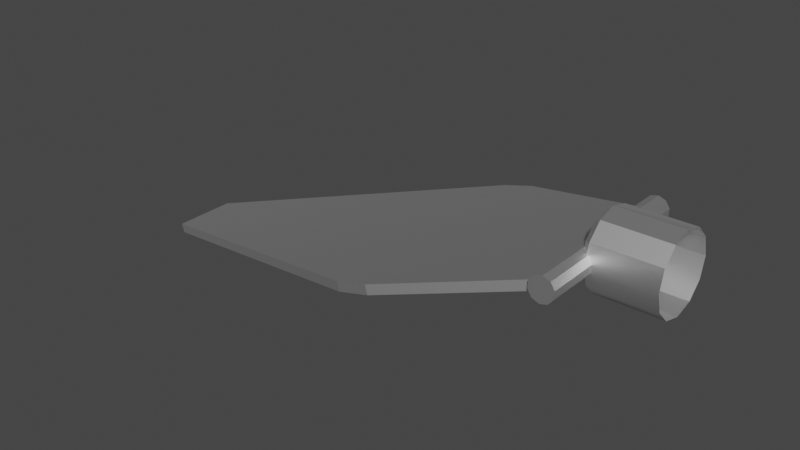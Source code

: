 # Source: Dropship_-_Air_Brake_2.blend  (saved by Blender 4.0.36; exported with 4.5.12 LTS)
import bpy
from mathutils import Matrix  # noqa: F401  (used for matrix-valued properties, if any)

bpy.ops.wm.read_factory_settings(use_empty=True)
scene = bpy.context.scene
scene.name = 'Scene'

# ---- collections
col_collection = bpy.data.collections.new('Collection'); scene.collection.children.link(col_collection)

# ---- materials (node trees are filled in below, after node groups)
mat_air_brake2mat = bpy.data.materials.new('Air Brake2Mat')
mat_air_brake2mat.use_transparent_shadow = False
mat_air_brake2mat.roughness = 0.5528
mat_air_brake2mat.specular_intensity = 1.0
mat_air_brake2mat.metallic = 1.0

# ---- material node trees
mat_air_brake2mat.use_nodes = True; mat_air_brake2mat.node_tree.nodes.clear()
_N = mat_air_brake2mat.node_tree.nodes; _L = mat_air_brake2mat.node_tree.links
n0 = _N.new('ShaderNodeBsdfPrincipled'); n0.name = 'Principled BSDF'; n0.location = (10, 300)
n0.distribution = 'GGX'
n0.subsurface_method = 'BURLEY'
n0.inputs[1].default_value = 1.0
n0.inputs[2].default_value = 0.5528
n0.inputs[3].default_value = 1.45
n0.inputs[13].default_value = 1.0
n0.inputs[27].default_value = (0.0, 0.0, 0.0, 1.0)
n0.inputs[28].default_value = 1.0
n1 = _N.new('ShaderNodeOutputMaterial'); n1.name = 'Material Output'; n1.location = (300, 300)
n2 = _N.new('ShaderNodeNormalMap'); n2.name = 'Normal Map'; n2.location = (-300, -300)
n2.label = 'Normal/Map'
_L.new(n0.outputs[0], n1.inputs[0])
_L.new(n2.outputs[0], n0.inputs[5])
n1.is_active_output = True

# ---- world
world_world = bpy.data.worlds.new('World'); scene.world = world_world
world_world.use_nodes = True; world_world.node_tree.nodes.clear()
_N = world_world.node_tree.nodes; _L = world_world.node_tree.links
n0 = _N.new('ShaderNodeOutputWorld'); n0.name = 'World Output'; n0.location = (300, 300)
n1 = _N.new('ShaderNodeBackground'); n1.name = 'Background'; n1.location = (10, 300)
n1.inputs[0].default_value = (0.05088, 0.05088, 0.05088, 1.0)
_L.new(n1.outputs[0], n0.inputs[0])
n0.is_active_output = True
world_world.color = (0.05088, 0.05088, 0.05088)
world_world.use_sun_shadow = False
world_world.sun_shadow_jitter_overblur = 0.0

# ---- meshes
me_mesh_009 = bpy.data.meshes.new('Mesh.009')
me_mesh_009.from_pydata([(4.879, 6.298e-05, -5.314), (4.879, 2.657, -4.602), (-4.06, 2.657, -4.602), (-4.06, 6.298e-05, -5.314), (4.879, 4.602, -2.657), (-4.06, 4.602, -2.657), (4.879, 5.314, -0.0001163), (-4.06, 5.314, -0.0001163), (4.879, 4.602, 2.657), (-4.06, 4.602, 2.657), (4.879, 2.657, 4.602), (-4.06, 2.657, 4.602), (4.879, 6.298e-05, 5.314), (-4.06, 6.298e-05, 5.314), (4.879, -2.657, 4.602), (-4.06, -2.657, 4.602), (4.879, -4.602, 2.657), (-4.06, -4.602, 2.657), (4.879, -5.314, -0.0001163), (-4.06, -5.314, -0.0001163), (4.879, -4.602, -2.657), (-4.06, -4.602, -2.657), (4.879, -2.657, -4.602), (-4.06, -2.657, -4.602), (-4.879, -2.321, -4.021), (-4.879, 6.298e-05, -4.643), (-4.879, 2.321, -4.021), (-4.879, 4.021, -2.321), (-4.879, 4.643, -0.0001163), (-4.879, 4.021, 2.321), (-4.879, 2.321, 4.021), (-4.879, 6.298e-05, 4.643), (-4.879, -2.321, 4.021), (-4.879, -4.021, 2.321), (-4.879, -4.643, -0.0001163), (-4.879, -4.021, -2.321), (-6.0, -1.35, 12.4), (-6.0, -1.35, -12.4), (-6.585, -0.4496, -12.4), (-6.585, -0.4496, 12.4), (-4.997, -1.735, 12.4), (-4.997, -1.735, -12.4), (-3.96, -1.457, 12.4), (-3.96, -1.457, -12.4), (-3.284, -0.6227, 12.4), (-3.284, -0.6227, -12.4), (-3.228, 0.4499, 12.4), (-3.228, 0.4499, -12.4), (-3.813, 1.35, 12.4), (-3.813, 1.35, -12.4), (-4.816, 1.735, 12.4), (-4.816, 1.735, -12.4), (-5.853, 1.457, 12.4), (-5.853, 1.457, -12.4), (-6.528, 0.6226, 12.4), (-6.528, 0.6226, -12.4), (-6.204, 0.464, -10.75), (-6.179, 0.408, 11.5), (-25.0, -4.66, 17.26), (-25.04, -4.575, -16.49), (-29.33, -5.824, 17.26), (-29.37, -5.739, -16.49), (-72.66, -17.42, 4.917), (-72.67, -17.4, -4.111), (-5.858, -0.8245, -10.75), (-24.69, -5.864, -16.5), (-24.65, -5.949, 17.26), (-5.833, -0.8806, 11.49), (-29.03, -7.028, -16.5), (-28.99, -7.113, 17.26), (-72.33, -18.69, -4.115), (-72.32, -18.71, 4.913), (4.879, -4.602, -2.657), (4.879, -4.602, -2.657), (-4.06, -4.602, -2.657), (-4.879, 2.321, -4.021), (-4.06, 2.657, -4.602), (-4.06, 6.298e-05, -5.314), (-4.06, 6.298e-05, -5.314), (-4.879, 6.298e-05, -4.643), (-4.879, 2.321, -4.021), (-4.879, 4.021, -2.321), (-4.06, 4.602, -2.657), (-4.06, 2.657, -4.602), (-4.06, 2.657, -4.602), (-4.879, 2.321, -4.021), (-4.879, 4.021, -2.321), (-4.879, 4.643, -0.0001163), (-4.06, 5.314, -0.0001163), (-4.06, 4.602, -2.657), (-4.06, 4.602, -2.657), (-4.879, 4.021, -2.321), (-4.879, 4.643, -0.0001163), (-4.879, 4.021, 2.321), (-4.06, 4.602, 2.657), (-4.06, 5.314, -0.0001163), (-4.06, 5.314, -0.0001163), (-4.879, 4.643, -0.0001163), (-4.879, 4.021, 2.321), (-4.879, 2.321, 4.021), (-4.06, 2.657, 4.602), (-4.06, 4.602, 2.657), (-4.06, 4.602, 2.657), (-4.879, 4.021, 2.321), (-4.879, 2.321, 4.021), (-4.879, 6.298e-05, 4.643), (-4.06, 6.298e-05, 5.314), (-4.06, 2.657, 4.602), (-4.06, 2.657, 4.602), (-4.879, 2.321, 4.021), (-4.879, 6.298e-05, 4.643), (-4.879, -2.321, 4.021), (-4.06, -2.657, 4.602), (-4.06, 6.298e-05, 5.314), (-4.06, 6.298e-05, 5.314), (-4.879, 6.298e-05, 4.643), (-4.879, -2.321, 4.021), (-4.879, -4.021, 2.321), (-4.06, -4.602, 2.657), (-4.06, -2.657, 4.602), (-4.06, -2.657, 4.602), (-4.879, -2.321, 4.021), (-4.879, -4.021, 2.321), (-4.879, -4.643, -0.0001163), (-4.06, -5.314, -0.0001163), (-4.06, -4.602, 2.657), (-4.06, -4.602, 2.657), (-4.879, -4.021, 2.321), (-4.879, -4.643, -0.0001163), (-4.879, -4.021, -2.321), (-4.06, -4.602, -2.657), (-4.06, -5.314, -0.0001163), (-4.06, -5.314, -0.0001163), (-4.879, -4.643, -0.0001163), (-4.879, -4.021, -2.321), (-4.879, -2.321, -4.021), (-4.06, -2.657, -4.602), (-4.06, -4.602, -2.657), (-4.06, -4.602, -2.657), (-4.879, -4.021, -2.321), (-4.879, -2.321, -4.021), (-4.879, 6.298e-05, -4.643), (-4.06, 6.298e-05, -5.314), (-4.06, -2.657, -4.602), (-4.06, -2.657, -4.602), (-4.879, -2.321, -4.021), (-4.879, 6.298e-05, -4.643), (-4.816, 1.735, 12.4), (-4.816, 1.735, -12.4), (-4.816, 1.735, -12.4), (-6.585, -0.4496, 12.4), (-6.0, -1.35, 12.4), (-4.997, -1.735, 12.4), (-4.997, -1.735, 12.4), (-3.96, -1.457, 12.4), (-3.284, -0.6227, 12.4), (-3.284, -0.6227, 12.4), (-3.228, 0.4499, 12.4), (-3.813, 1.35, 12.4), (-3.813, 1.35, 12.4), (-4.816, 1.735, 12.4), (-5.853, 1.457, 12.4), (-3.284, -0.6227, 12.4), (-3.813, 1.35, 12.4), (-5.853, 1.457, 12.4), (-4.997, -1.735, 12.4), (-3.284, -0.6227, 12.4), (-5.853, 1.457, 12.4), (-6.585, -0.4496, 12.4), (-4.997, -1.735, 12.4), (-5.853, 1.457, 12.4), (-6.585, -0.4496, 12.4), (-5.853, 1.457, 12.4), (-6.528, 0.6226, 12.4), (-5.853, 1.457, -12.4), (-4.816, 1.735, -12.4), (-3.813, 1.35, -12.4), (-3.813, 1.35, -12.4), (-3.228, 0.4499, -12.4), (-3.284, -0.6227, -12.4), (-3.284, -0.6227, -12.4), (-3.96, -1.457, -12.4), (-4.997, -1.735, -12.4), (-4.997, -1.735, -12.4), (-6.0, -1.35, -12.4), (-6.585, -0.4496, -12.4), (-3.284, -0.6227, -12.4), (-4.997, -1.735, -12.4), (-6.585, -0.4496, -12.4), (-3.813, 1.35, -12.4), (-3.284, -0.6227, -12.4), (-6.585, -0.4496, -12.4), (-5.853, 1.457, -12.4), (-3.813, 1.35, -12.4), (-6.585, -0.4496, -12.4), (-5.853, 1.457, -12.4), (-6.585, -0.4496, -12.4), (-6.528, 0.6226, -12.4), (-24.69, -5.864, -16.5), (-25.04, -4.575, -16.49), (-6.204, 0.464, -10.75), (-6.204, 0.464, -10.75), (-5.858, -0.8245, -10.75), (-24.69, -5.864, -16.5), (-5.833, -0.8806, 11.49), (-6.179, 0.408, 11.5), (-25.0, -4.66, 17.26), (-25.0, -4.66, 17.26), (-24.65, -5.949, 17.26), (-5.833, -0.8806, 11.49), (-29.03, -7.028, -16.5), (-29.37, -5.739, -16.49), (-25.04, -4.575, -16.49), (-25.04, -4.575, -16.49), (-24.69, -5.864, -16.5), (-29.03, -7.028, -16.5), (-24.65, -5.949, 17.26), (-25.0, -4.66, 17.26), (-29.33, -5.824, 17.26), (-29.33, -5.824, 17.26), (-28.99, -7.113, 17.26), (-24.65, -5.949, 17.26), (-72.33, -18.69, -4.115), (-72.67, -17.4, -4.111), (-29.37, -5.739, -16.49), (-29.37, -5.739, -16.49), (-29.03, -7.028, -16.5), (-72.33, -18.69, -4.115), (-72.32, -18.71, 4.913), (-72.66, -17.42, 4.917), (-72.67, -17.4, -4.111), (-72.67, -17.4, -4.111), (-72.33, -18.69, -4.115), (-72.32, -18.71, 4.913), (-28.99, -7.113, 17.26), (-29.33, -5.824, 17.26), (-72.66, -17.42, 4.917), (-72.66, -17.42, 4.917), (-72.32, -18.71, 4.913), (-28.99, -7.113, 17.26), (4.879, 5.314, -0.0001163), (-4.06, 5.314, -0.0001163), (4.879, 4.602, 2.657), (-4.06, 4.602, 2.657), (4.879, 2.657, 4.602), (-4.06, 2.657, 4.602), (4.879, -4.602, 2.657), (-4.06, -4.602, 2.657), (4.879, -5.314, -0.0001163), (-4.06, -5.314, -0.0001163), (-4.06, 6.298e-05, -5.314), (4.879, 6.298e-05, -5.314), (-6.0, -1.35, 12.4), (-6.0, -1.35, -12.4), (-4.997, -1.735, -12.4), (-4.997, -1.735, 12.4), (-3.96, -1.457, -12.4), (-3.96, -1.457, 12.4), (-3.284, -0.6227, -12.4), (-3.284, -0.6227, 12.4), (-3.228, 0.4499, 12.4), (-3.228, 0.4499, -12.4), (-3.813, 1.35, 12.4), (-3.813, 1.35, -12.4), (-5.853, 1.457, 12.4), (-5.853, 1.457, -12.4), (-6.585, -0.4496, 12.4), (-6.528, 0.6226, 12.4), (-6.528, 0.6226, -12.4), (-6.585, -0.4496, -12.4)], [], [(2, 1, 0), (0, 3, 2), (5, 4, 1), (1, 2, 5), (7, 6, 4), (4, 5, 7), (9, 8, 240), (240, 241, 9), (11, 10, 242), (242, 243, 11), (13, 12, 244), (244, 245, 13), (15, 14, 12), (12, 13, 15), (17, 16, 14), (14, 15, 17), (19, 18, 246), (246, 247, 19), (21, 20, 248), (248, 249, 21), (23, 22, 72), (73, 74, 23), (250, 251, 22), (22, 23, 250), (24, 35, 34), (34, 33, 32), (32, 31, 30), (34, 32, 30), (30, 29, 28), (28, 27, 26), (30, 28, 26), (34, 30, 26), (24, 34, 26), (24, 26, 25), (75, 76, 77), (78, 79, 80), (81, 82, 83), (84, 85, 86), (87, 88, 89), (90, 91, 92), (93, 94, 95), (96, 97, 98), (99, 100, 101), (102, 103, 104), (105, 106, 107), (108, 109, 110), (111, 112, 113), (114, 115, 116), (117, 118, 119), (120, 121, 122), (123, 124, 125), (126, 127, 128), (129, 130, 131), (132, 133, 134), (135, 136, 137), (138, 139, 140), (141, 142, 143), (144, 145, 146), (38, 37, 36), (36, 39, 38), (40, 252, 253), (253, 41, 40), (254, 43, 42), (42, 255, 254), (256, 45, 44), (44, 257, 256), (258, 47, 46), (46, 259, 258), (48, 260, 261), (261, 49, 48), (51, 50, 262), (262, 263, 51), (52, 147, 148), (149, 53, 52), (55, 54, 264), (264, 265, 55), (266, 267, 268), (268, 269, 266), (150, 151, 152), (153, 154, 155), (156, 157, 158), (159, 160, 161), (162, 163, 164), (165, 166, 167), (168, 169, 170), (171, 172, 173), (174, 175, 176), (177, 178, 179), (180, 181, 182), (183, 184, 185), (186, 187, 188), (189, 190, 191), (192, 193, 194), (195, 196, 197), (58, 57, 56), (56, 59, 58), (60, 58, 59), (59, 61, 60), (62, 60, 61), (61, 63, 62), (66, 65, 64), (64, 67, 66), (69, 68, 65), (65, 66, 69), (71, 70, 68), (68, 69, 71), (198, 199, 200), (201, 202, 203), (204, 205, 206), (207, 208, 209), (210, 211, 212), (213, 214, 215), (216, 217, 218), (219, 220, 221), (222, 223, 224), (225, 226, 227), (228, 229, 230), (231, 232, 233), (234, 235, 236), (237, 238, 239)])
me_mesh_009.polygons.foreach_set('use_smooth', [True] * 120)
_uv = me_mesh_009.uv_layers.new(name='UVMap')
_uv.uv.foreach_set('vector', [0.3743, 0.997, 0.3743, 0.9774, 0.369, 0.9774, 0.369, 0.9774, 0.369, 0.997, 0.3743, 0.997, 0.3796, 0.997, 0.3796, 0.9774, 0.3743, 0.9774, 0.3743, 0.9774, 0.3743, 0.997, 0.3796, 0.997, 0.3848, 0.997, 0.3848, 0.9774, 0.3796, 0.9774, 0.3796, 0.9774, 0.3796, 0.997, 0.3848, 0.997, 0.39, 0.997, 0.39, 0.9774, 0.3848, 0.9774, 0.3848, 0.9774, 0.3848, 0.997, 0.39, 0.997, 0.3953, 0.997, 0.3953, 0.9774, 0.39, 0.9774, 0.39, 0.9774, 0.39, 0.997, 0.3953, 0.997, 0.4006, 0.997, 0.4006, 0.9774, 0.3953, 0.9774, 0.3953, 0.9774, 0.3953, 0.997, 0.4006, 0.997, 0.4059, 0.997, 0.4059, 0.9774, 0.4006, 0.9774, 0.4006, 0.9774, 0.4006, 0.997, 0.4059, 0.997, 0.4112, 0.997, 0.4112, 0.9774, 0.4059, 0.9774, 0.4059, 0.9774, 0.4059, 0.997, 0.4112, 0.997, 0.4165, 0.997, 0.4165, 0.9774, 0.4112, 0.9774, 0.4112, 0.9774, 0.4112, 0.997, 0.4165, 0.997, 0.4218, 0.997, 0.4218, 0.9774, 0.4165, 0.9774, 0.4165, 0.9774, 0.4165, 0.997, 0.4218, 0.997, 0.3637, 0.997, 0.3637, 0.9774, 0.3584, 0.9774, 0.3584, 0.9774, 0.3584, 0.997, 0.3637, 0.997, 0.369, 0.997, 0.369, 0.9774, 0.3637, 0.9774, 0.3637, 0.9774, 0.3637, 0.997, 0.369, 0.997, 0.339, 0.9922, 0.3426, 0.9959, 0.3477, 0.9973, 0.3477, 0.9973, 0.3528, 0.996, 0.3564, 0.9924, 0.3564, 0.9924, 0.3578, 0.9873, 0.3566, 0.9822, 0.3477, 0.9973, 0.3564, 0.9924, 0.3566, 0.9822, 0.3566, 0.9822, 0.3529, 0.9784, 0.3478, 0.9771, 0.3478, 0.9771, 0.3428, 0.9784, 0.339, 0.9821, 0.3566, 0.9822, 0.3478, 0.9771, 0.339, 0.9821, 0.3477, 0.9973, 0.3566, 0.9822, 0.339, 0.9821, 0.339, 0.9922, 0.3477, 0.9973, 0.339, 0.9821, 0.339, 0.9922, 0.339, 0.9821, 0.3376, 0.9871, 0.3352, 0.9873, 0.3359, 0.9854, 0.3302, 0.9854, 0.3302, 0.9854, 0.3302, 0.9873, 0.3352, 0.9873, 0.3358, 0.9852, 0.3361, 0.9829, 0.3302, 0.9828, 0.3302, 0.9828, 0.3305, 0.9851, 0.3358, 0.9852, 0.3301, 0.9825, 0.3301, 0.9807, 0.3243, 0.9807, 0.3243, 0.9807, 0.325, 0.9825, 0.3301, 0.9825, 0.3351, 0.9825, 0.3359, 0.9807, 0.3301, 0.9807, 0.3301, 0.9807, 0.3301, 0.9825, 0.3351, 0.9825, 0.3298, 0.9852, 0.3302, 0.9829, 0.3242, 0.9828, 0.3242, 0.9828, 0.3245, 0.9851, 0.3298, 0.9852, 0.3302, 0.9894, 0.3302, 0.9876, 0.3244, 0.9876, 0.3244, 0.9876, 0.3251, 0.9894, 0.3302, 0.9894, 0.3352, 0.9894, 0.336, 0.9876, 0.3302, 0.9876, 0.3302, 0.9876, 0.3302, 0.9894, 0.3352, 0.9894, 0.3361, 0.994, 0.3365, 0.9917, 0.3305, 0.9916, 0.3305, 0.9916, 0.3309, 0.9939, 0.3361, 0.994, 0.3303, 0.9914, 0.3303, 0.9897, 0.3245, 0.9897, 0.3245, 0.9897, 0.3252, 0.9914, 0.3303, 0.9914, 0.3353, 0.9914, 0.3361, 0.9897, 0.3303, 0.9897, 0.3303, 0.9897, 0.3303, 0.9914, 0.3353, 0.9914, 0.3299, 0.9939, 0.3303, 0.9917, 0.3243, 0.9916, 0.3243, 0.9916, 0.3246, 0.9939, 0.3299, 0.9939, 0.3302, 0.9873, 0.3302, 0.9854, 0.3243, 0.9854, 0.3243, 0.9854, 0.3251, 0.9873, 0.3302, 0.9873, 0.1222, 0.9442, 0.1222, 0.9458, 0.171, 0.9458, 0.171, 0.9458, 0.171, 0.9442, 0.1222, 0.9442, 0.171, 0.9474, 0.171, 0.9458, 0.1222, 0.9458, 0.1222, 0.9458, 0.1222, 0.9474, 0.171, 0.9474, 0.1222, 0.9474, 0.1222, 0.949, 0.171, 0.949, 0.171, 0.949, 0.171, 0.9474, 0.1222, 0.9474, 0.1222, 0.949, 0.1222, 0.9506, 0.171, 0.9506, 0.171, 0.9506, 0.171, 0.949, 0.1222, 0.949, 0.1222, 0.9506, 0.1222, 0.9523, 0.171, 0.9523, 0.171, 0.9523, 0.171, 0.9506, 0.1222, 0.9506, 0.171, 0.9538, 0.171, 0.9523, 0.1222, 0.9523, 0.1222, 0.9523, 0.1222, 0.9538, 0.171, 0.9538, 0.1222, 0.9554, 0.171, 0.9554, 0.171, 0.9538, 0.171, 0.9538, 0.1222, 0.9538, 0.1222, 0.9554, 0.171, 0.941, 0.171, 0.9395, 0.1222, 0.9395, 0.1222, 0.9395, 0.1222, 0.941, 0.171, 0.941, 0.1222, 0.9426, 0.171, 0.9426, 0.171, 0.941, 0.171, 0.941, 0.1222, 0.941, 0.1222, 0.9426, 0.171, 0.9442, 0.171, 0.9426, 0.1222, 0.9426, 0.1222, 0.9426, 0.1222, 0.9442, 0.171, 0.9442, 0.1247, 0.9343, 0.1233, 0.9347, 0.1224, 0.9359, 0.1224, 0.9359, 0.1224, 0.9375, 0.1233, 0.9387, 0.1233, 0.9387, 0.1247, 0.9391, 0.1262, 0.9387, 0.1262, 0.9387, 0.127, 0.9375, 0.127, 0.9359, 0.1233, 0.9387, 0.1262, 0.9387, 0.127, 0.9359, 0.1224, 0.9359, 0.1233, 0.9387, 0.127, 0.9359, 0.1247, 0.9343, 0.1224, 0.9359, 0.127, 0.9359, 0.1247, 0.9343, 0.127, 0.9359, 0.1262, 0.9347, 0.1224, 0.9359, 0.1224, 0.9375, 0.1233, 0.9387, 0.1233, 0.9387, 0.1248, 0.9391, 0.1262, 0.9387, 0.1262, 0.9387, 0.1271, 0.9375, 0.1271, 0.9359, 0.1271, 0.9359, 0.1262, 0.9347, 0.1248, 0.9343, 0.1262, 0.9387, 0.1271, 0.9359, 0.1248, 0.9343, 0.1233, 0.9387, 0.1262, 0.9387, 0.1248, 0.9343, 0.1224, 0.9359, 0.1233, 0.9387, 0.1248, 0.9343, 0.1224, 0.9359, 0.1248, 0.9343, 0.1233, 0.9347, 0.2738, 0.9093, 0.2804, 0.9322, 0.3111, 0.9321, 0.3111, 0.9321, 0.3185, 0.9093, 0.2738, 0.9093, 0.2738, 0.904, 0.2738, 0.9093, 0.3185, 0.9093, 0.3185, 0.9093, 0.3185, 0.904, 0.2738, 0.904, 0.2902, 0.8517, 0.2738, 0.904, 0.3185, 0.904, 0.3185, 0.904, 0.3021, 0.8516, 0.2902, 0.8517, 0.2738, 0.9093, 0.3185, 0.9093, 0.3111, 0.9321, 0.3111, 0.9321, 0.2804, 0.9322, 0.2738, 0.9093, 0.2738, 0.904, 0.3185, 0.904, 0.3185, 0.9093, 0.3185, 0.9093, 0.2738, 0.9093, 0.2738, 0.904, 0.2902, 0.8517, 0.3021, 0.8516, 0.3185, 0.904, 0.3185, 0.904, 0.2738, 0.904, 0.2902, 0.8517, 0.3221, 0.8731, 0.3241, 0.8731, 0.324, 0.8514, 0.324, 0.8514, 0.3221, 0.8514, 0.3221, 0.8731, 0.3198, 0.9325, 0.3218, 0.9325, 0.3219, 0.9089, 0.3219, 0.9089, 0.3198, 0.9089, 0.3198, 0.9325, 0.3221, 0.8783, 0.3241, 0.8783, 0.3241, 0.8731, 0.3241, 0.8731, 0.3221, 0.8731, 0.3221, 0.8783, 0.3198, 0.9089, 0.3219, 0.9089, 0.3219, 0.9037, 0.3219, 0.9037, 0.3198, 0.9037, 0.3198, 0.9089, 0.3222, 0.9325, 0.3243, 0.9325, 0.3241, 0.8783, 0.3241, 0.8783, 0.3221, 0.8783, 0.3222, 0.9325, 0.3173, 0.9326, 0.3193, 0.9326, 0.3193, 0.9188, 0.3193, 0.9188, 0.3173, 0.9188, 0.3173, 0.9326, 0.3198, 0.9037, 0.3219, 0.9037, 0.3221, 0.8538, 0.3221, 0.8538, 0.32, 0.8538, 0.3198, 0.9037])
me_mesh_009.materials.append(mat_air_brake2mat)
me_mesh_009.use_remesh_fix_poles = True
me_mesh_009.use_remesh_preserve_attributes = False
me_mesh_009.use_mirror_vertex_groups = False
me_mesh_009.update()
me_mesh_009.normals_split_custom_set([tuple(v) for v in zip(*[iter([-7.776e-09, 0.421, -0.9071, 8.517e-06, 0.575, -0.8181, 0.0, 0.2588, -0.9659, 0.0, 0.2588, -0.9659, 0.0, 0.2588, -0.9659, -7.776e-09, 0.421, -0.9071, -7.776e-09, 0.8181, -0.5751, -3.07e-05, 0.9071, -0.421, 8.517e-06, 0.575, -0.8181, 8.517e-06, 0.575, -0.8181, -7.776e-09, 0.421, -0.9071, -7.776e-09, 0.8181, -0.5751, 0.0, 0.9659, -0.2588, 0.0, 0.9659, -0.2588, -3.07e-05, 0.9071, -0.421, -3.07e-05, 0.9071, -0.421, -7.776e-09, 0.8181, -0.5751, 0.0, 0.9659, -0.2588, 0.0, 0.9659, 0.2588, 0.0, 0.9659, 0.2588, 0.0, 0.9659, 0.2588, 0.0, 0.9659, 0.2588, 0.0, 0.9659, 0.2588, 0.0, 0.9659, 0.2588, 0.0, 0.7071, 0.7071, 0.0, 0.7071, 0.7071, 0.0, 0.7071, 0.7071, 0.0, 0.7071, 0.7071, 0.0, 0.7071, 0.7071, 0.0, 0.7071, 0.7071, -7.776e-09, 0.08894, 0.996, 7.776e-09, -0.08894, 0.996, 0.0, 0.2588, 0.9659, 0.0, 0.2588, 0.9659, 0.0, 0.2588, 0.9659, -7.776e-09, 0.08894, 0.996, -7.776e-09, -0.421, 0.9071, -4.264e-05, -0.575, 0.8181, 7.776e-09, -0.08894, 0.996, 7.776e-09, -0.08894, 0.996, -7.776e-09, 0.08894, 0.996, -7.776e-09, -0.421, 0.9071, 0.0, -0.7071, 0.7071, 0.0, -0.7071, 0.7071, -4.264e-05, -0.575, 0.8181, -4.264e-05, -0.575, 0.8181, -7.776e-09, -0.421, 0.9071, 0.0, -0.7071, 0.7071, 0.0, -0.9659, 0.2588, 0.0, -0.9659, 0.2588, 0.0, -0.9659, 0.2588, 0.0, -0.9659, 0.2588, 0.0, -0.9659, 0.2588, 0.0, -0.9659, 0.2588, 0.0, -0.9659, -0.2588, 0.0, -0.9659, -0.2588, 0.0, -0.9659, -0.2588, 0.0, -0.9659, -0.2588, 0.0, -0.9659, -0.2588, 0.0, -0.9659, -0.2588, 9.927e-05, -0.575, -0.8181, -3.409e-05, -0.421, -0.9071, 0.0, -0.7071, -0.7071, 0.0, -0.7071, -0.7071, 0.0, -0.7071, -0.7071, -6.549e-06, -0.575, -0.8181, 0.0, -0.2588, -0.9659, 0.0, -0.2588, -0.9659, -3.409e-05, -0.421, -0.9071, -3.409e-05, -0.421, -0.9071, 9.927e-05, -0.575, -0.8181, 0.0, -0.2588, -0.9659, -1.0, -6.604e-08, 0.0, -1.0, -6.606e-07, 0.0, -1.0, -6.604e-08, 0.0, -1.0, -6.604e-08, 0.0, -1.0, 0.0, 0.0, -1.0, 0.0, 0.0, -1.0, 0.0, 0.0, -1.0, 0.0, 0.0, -1.0, 0.0, 0.0, -1.0, -6.604e-08, 0.0, -1.0, 0.0, 0.0, -1.0, 0.0, 0.0, -1.0, 0.0, 0.0, -1.0, 0.0, 0.0, -1.0, 6.604e-08, 0.0, -1.0, 6.604e-08, 0.0, -1.0, 6.605e-07, 0.0, -1.0, 6.603e-08, 0.0, -1.0, 0.0, 0.0, -1.0, 6.604e-08, 0.0, -1.0, 6.603e-08, 0.0, -1.0, -6.604e-08, 0.0, -1.0, 0.0, 0.0, -1.0, 6.603e-08, 0.0, -1.0, -6.604e-08, 0.0, -1.0, -6.604e-08, 0.0, -1.0, 6.603e-08, 0.0, -1.0, -6.604e-08, 0.0, -1.0, 6.603e-08, 0.0, -1.0, 0.0, 0.0, -0.6205, 0.203, -0.7575, -0.6205, 0.203, -0.7575, -0.6205, 0.203, -0.7575, -0.6206, 0.2029, -0.7574, -0.6206, 0.2029, -0.7574, -0.6206, 0.2029, -0.7574, -0.6206, 0.5545, -0.5545, -0.6206, 0.5545, -0.5545, -0.6206, 0.5545, -0.5545, -0.6205, 0.5545, -0.5545, -0.6205, 0.5545, -0.5545, -0.6205, 0.5545, -0.5545, -0.6206, 0.7574, -0.203, -0.6206, 0.7574, -0.203, -0.6206, 0.7574, -0.203, -0.6206, 0.7574, -0.203, -0.6206, 0.7574, -0.203, -0.6206, 0.7574, -0.203, -0.6206, 0.7574, 0.2029, -0.6206, 0.7574, 0.2029, -0.6206, 0.7574, 0.2029, -0.6206, 0.7574, 0.2029, -0.6206, 0.7574, 0.2029, -0.6206, 0.7574, 0.2029, -0.6207, 0.5544, 0.5544, -0.6207, 0.5544, 0.5544, -0.6207, 0.5544, 0.5544, -0.6206, 0.5544, 0.5545, -0.6206, 0.5544, 0.5545, -0.6206, 0.5544, 0.5545, -0.6206, 0.2029, 0.7574, -0.6206, 0.2029, 0.7574, -0.6206, 0.2029, 0.7574, -0.6207, 0.203, 0.7573, -0.6207, 0.203, 0.7573, -0.6207, 0.203, 0.7573, -0.6207, -0.2029, 0.7573, -0.6207, -0.2029, 0.7573, -0.6207, -0.2029, 0.7573, -0.6206, -0.203, 0.7574, -0.6206, -0.203, 0.7574, -0.6206, -0.203, 0.7574, -0.6207, -0.5544, 0.5544, -0.6207, -0.5544, 0.5544, -0.6207, -0.5544, 0.5544, -0.6207, -0.5544, 0.5544, -0.6207, -0.5544, 0.5544, -0.6207, -0.5544, 0.5544, -0.6206, -0.7574, 0.2029, -0.6206, -0.7574, 0.2029, -0.6206, -0.7574, 0.2029, -0.6206, -0.7574, 0.203, -0.6206, -0.7574, 0.203, -0.6206, -0.7574, 0.203, -0.6206, -0.7574, -0.203, -0.6206, -0.7574, -0.203, -0.6206, -0.7574, -0.203, -0.6206, -0.7574, -0.203, -0.6206, -0.7574, -0.203, -0.6206, -0.7574, -0.203, -0.6205, -0.5545, -0.5546, -0.6205, -0.5545, -0.5546, -0.6205, -0.5545, -0.5546, -0.6206, -0.5545, -0.5544, -0.6206, -0.5545, -0.5544, -0.6206, -0.5545, -0.5544, -0.6206, -0.203, -0.7574, -0.6206, -0.203, -0.7574, -0.6206, -0.203, -0.7574, -0.6205, -0.2029, -0.7575, -0.6205, -0.2029, -0.7575, -0.6205, -0.2029, -0.7575, -0.8385, -0.5449, 0.0, -0.8385, -0.5449, 0.0, -0.8385, -0.5449, 0.0, -0.8385, -0.5449, 0.0, -0.8385, -0.5449, 0.0, -0.8385, -0.5449, 0.0, -0.3585, -0.9335, 0.0, -0.3585, -0.9335, 0.0, -0.3585, -0.9335, 0.0, -0.3585, -0.9335, 0.0, -0.3585, -0.9335, 0.0, -0.3585, -0.9335, 0.0, 0.2588, -0.9659, 0.0, 0.2588, -0.9659, 0.0, 0.2588, -0.9659, 0.0, 0.2588, -0.9659, 0.0, 0.2588, -0.9659, 0.0, 0.2588, -0.9659, 0.0, 0.7772, -0.6293, 0.0, 0.7772, -0.6293, 0.0, 0.7772, -0.6293, 0.0, 0.7772, -0.6293, 0.0, 0.7772, -0.6293, 0.0, 0.7772, -0.6293, 0.0, 0.9986, -0.05257, 0.0, 0.9986, -0.05257, 0.0, 0.9986, -0.05257, 0.0, 0.9986, -0.05257, 0.0, 0.9986, -0.05257, 0.0, 0.9986, -0.05257, 0.0, 0.8385, 0.5449, 0.0, 0.8385, 0.5449, 0.0, 0.8385, 0.5449, 0.0, 0.8385, 0.5449, 0.0, 0.8385, 0.5449, 0.0, 0.8385, 0.5449, 0.0, 0.3584, 0.9336, 0.0, 0.3584, 0.9336, 0.0, 0.3584, 0.9336, 0.0, 0.3584, 0.9336, 0.0, 0.3584, 0.9336, 0.0, 0.3584, 0.9336, 0.0, -0.2588, 0.9659, 0.0, -0.2588, 0.9659, 0.0, -0.2588, 0.9659, 0.0, -0.2588, 0.9659, 0.0, -0.2588, 0.9659, 0.0, -0.2588, 0.9659, 0.0, -0.7772, 0.6292, 0.0, -0.7772, 0.6292, 0.0, -0.7772, 0.6292, 0.0, -0.7772, 0.6292, 0.0, -0.7772, 0.6292, 0.0, -0.7772, 0.6292, 0.0, -0.9986, 0.0527, 0.0, -0.9986, 0.0527, 0.0, -0.9986, 0.0527, 0.0, -0.9986, 0.0527, 0.0, -0.9986, 0.0527, 0.0, -0.9986, 0.0527, 0.0, -2.815e-06, 0.0, 1.0, -2.815e-06, 0.0, 1.0, -2.815e-06, 0.0, 1.0, 0.0, 0.0, 1.0, 0.0, 0.0, 1.0, 0.0, 0.0, 1.0, 0.0, 0.0, 1.0, 0.0, 0.0, 1.0, 0.0, 0.0, 1.0, -7.035e-07, 0.0, 1.0, -7.035e-07, 0.0, 1.0, -7.035e-07, 0.0, 1.0, -1.022e-06, 0.0, 1.0, -1.022e-06, 0.0, 1.0, -1.022e-06, 0.0, 1.0, 5.942e-07, 0.0, 1.0, 5.942e-07, 0.0, 1.0, 5.942e-07, 0.0, 1.0, 0.0, 0.0, 1.0, 0.0, 0.0, 1.0, 0.0, 0.0, 1.0, 2.817e-06, 0.0, 1.0, 2.817e-06, 0.0, 1.0, 2.817e-06, 0.0, 1.0, 0.0, 0.0, -1.0, 0.0, 0.0, -1.0, 0.0, 0.0, -1.0, 0.0, 0.0, -1.0, 0.0, 0.0, -1.0, 0.0, 0.0, -1.0, 7.036e-07, 0.0, -1.0, 7.036e-07, 0.0, -1.0, 7.036e-07, 0.0, -1.0, -2.815e-06, 0.0, -1.0, -2.815e-06, 0.0, -1.0, -2.815e-06, 0.0, -1.0, 4.807e-07, 0.0, -1.0, 4.807e-07, 0.0, -1.0, 4.807e-07, 0.0, -1.0, -2.228e-07, 0.0, -1.0, -2.228e-07, 0.0, -1.0, -2.228e-07, 0.0, -1.0, 0.0, 0.0, -1.0, 0.0, 0.0, -1.0, 0.0, 0.0, -1.0, 2.817e-06, 0.0, -1.0, 2.817e-06, 0.0, -1.0, 2.817e-06, 0.0, -1.0, -0.2593, 0.9658, 0.002722, -0.2593, 0.9658, 0.002721, -0.2593, 0.9658, 0.002722, -0.2593, 0.9658, 0.002722, -0.2593, 0.9658, 0.002722, -0.2593, 0.9658, 0.002722, -0.2593, 0.9658, 0.002722, -0.2593, 0.9658, 0.002722, -0.2593, 0.9658, 0.002722, -0.2593, 0.9658, 0.002722, -0.2593, 0.9658, 0.002722, -0.2593, 0.9658, 0.002722, -0.2593, 0.9658, 0.002718, -0.2593, 0.9658, 0.002722, -0.2593, 0.9658, 0.002722, -0.2593, 0.9658, 0.002722, -0.2593, 0.9658, 0.002715, -0.2593, 0.9658, 0.002718, 0.2593, -0.9658, -0.002723, 0.2593, -0.9658, -0.002723, 0.2593, -0.9658, -0.002723, 0.2593, -0.9658, -0.002723, 0.2593, -0.9658, -0.002722, 0.2593, -0.9658, -0.002723, 0.2593, -0.9658, -0.002723, 0.2593, -0.9658, -0.002722, 0.2593, -0.9658, -0.002723, 0.2593, -0.9658, -0.002723, 0.2593, -0.9658, -0.002723, 0.2593, -0.9658, -0.002723, 0.2593, -0.9658, -0.002717, 0.2593, -0.9658, -0.002714, 0.2593, -0.9658, -0.002722, 0.2593, -0.9658, -0.002722, 0.2593, -0.9658, -0.002723, 0.2593, -0.9658, -0.002717, 0.2725, 0.07584, -0.9592, 0.2725, 0.07584, -0.9592, 0.2725, 0.07584, -0.9592, 0.2725, 0.07579, -0.9592, 0.2725, 0.07579, -0.9592, 0.2725, 0.07579, -0.9592, 0.2746, 0.07098, 0.9589, 0.2746, 0.07098, 0.9589, 0.2746, 0.07098, 0.9589, 0.2746, 0.07104, 0.9589, 0.2746, 0.07104, 0.9589, 0.2746, 0.07104, 0.9589, -0.001093, 0.002504, -1.0, -0.001093, 0.002504, -1.0, -0.001093, 0.002504, -1.0, -0.001107, 0.00253, -1.0, -0.001107, 0.00253, -1.0, -0.001107, 0.00253, -1.0, 0.0011, -0.002502, 1.0, 0.0011, -0.002502, 1.0, 0.0011, -0.002502, 1.0, 0.001101, -0.002502, 1.0, 0.001101, -0.002502, 1.0, 0.001101, -0.002502, 1.0, -0.2577, -0.06645, -0.9639, -0.2577, -0.06645, -0.9639, -0.2577, -0.06645, -0.9639, -0.2577, -0.06648, -0.9639, -0.2577, -0.06648, -0.9639, -0.2577, -0.06648, -0.9639, -0.9658, -0.2593, 0.0004184, -0.9658, -0.2593, 0.0004184, -0.9658, -0.2593, 0.0004184, -0.9658, -0.2592, 0.0004231, -0.9658, -0.2592, 0.0004231, -0.9658, -0.2592, 0.0004231, -0.2556, -0.07132, 0.9642, -0.2556, -0.07132, 0.9642, -0.2556, -0.07132, 0.9642, -0.2556, -0.07134, 0.9642, -0.2556, -0.07134, 0.9642, -0.2556, -0.07134, 0.9642])] * 3)])

# ---- objects
ob_air_brake2 = bpy.data.objects.new('Air Brake2', me_mesh_009)

# ---- transforms, parenting, visibility, modifiers, constraints
ob_air_brake2.location = (-0.6662, -0.3085, -0.1467)
ob_air_brake2.rotation_euler = (1.571, -0.0, 0.0)
ob_air_brake2.scale = (0.01, 0.01, 0.01)
ob_air_brake2.color = (0.8, 0.8, 0.8, 1.0)
ob_air_brake2.lineart.crease_threshold = 0.0

# ---- collection membership
col_collection.objects.link(ob_air_brake2)

# ---- scene / render settings (as saved in the file)
scene.frame_start = 1; scene.frame_end = 250; scene.frame_set(1)
scene.render.engine = 'BLENDER_EEVEE_NEXT'
scene.render.fps = 25
scene.cycles.use_denoising = False
scene.cycles.samples = 128
scene.cycles.sampling_pattern = 'TABULATED_SOBOL'
scene.cycles.use_adaptive_sampling = False
scene.cycles.use_light_tree = False
scene.view_settings.view_transform = 'Filmic'
bpy.context.view_layer.update()

# ---- added for rendering (the .blend has no active camera and no usable light): camera, sun
cam_auto = bpy.data.cameras.new('AutoCamera')
cam_auto.lens = 50.0
cam_auto.sensor_width = 36.0
cam_auto.clip_end = 1000.0
ob_auto_camera = bpy.data.objects.new('AutoCamera', cam_auto)
scene.collection.objects.link(ob_auto_camera)
ob_auto_camera.location = (-0.191604, -1.28856, 0.437178)
ob_auto_camera.rotation_euler = (1.09748, -7.21219e-08, 0.694738)
scene.camera = ob_auto_camera
light_auto_sun = bpy.data.lights.new('AutoSun', 'SUN')
light_auto_sun.energy = 3.0
light_auto_sun.angle = 0.0523599
ob_auto_sun = bpy.data.objects.new('AutoSun', light_auto_sun)
scene.collection.objects.link(ob_auto_sun)
ob_auto_sun.rotation_euler = (0.872665, 0.174533, 0.523599)
bpy.context.view_layer.update()
